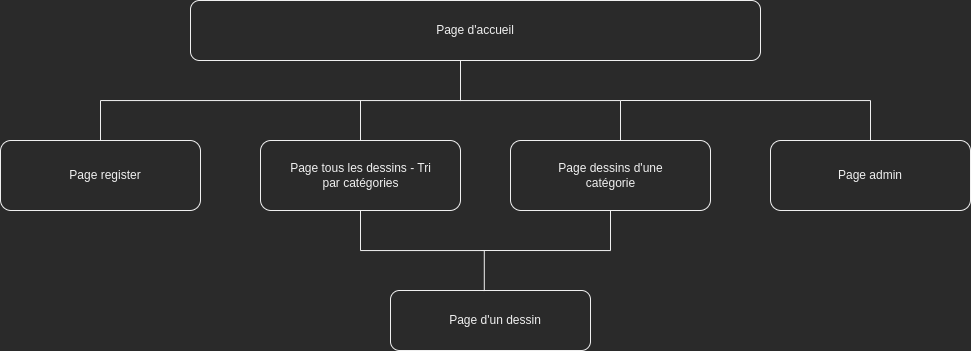

The diagram above was exported from draw.io. Its source (the exported page's mxGraphModel, read from the mxfile embedded in the PNG):
<mxGraphModel dx="2324" dy="749" grid="1" gridSize="10" guides="1" tooltips="1" connect="1" arrows="1" fold="1" page="1" pageScale="1" pageWidth="827" pageHeight="1169" math="0" shadow="0">
  <root>
    <mxCell id="0" />
    <mxCell id="1" parent="0" />
    <mxCell id="Q2tMHuwLKrtErwCLnI5G-1" value="" style="rounded=1;whiteSpace=wrap;html=1;" vertex="1" parent="1">
      <mxGeometry x="30" y="30" width="570" height="60" as="geometry" />
    </mxCell>
    <mxCell id="Q2tMHuwLKrtErwCLnI5G-2" value="Page d'accueil" style="text;html=1;strokeColor=none;fillColor=none;align=center;verticalAlign=middle;whiteSpace=wrap;rounded=0;" vertex="1" parent="1">
      <mxGeometry x="260" y="45" width="110" height="30" as="geometry" />
    </mxCell>
    <mxCell id="Q2tMHuwLKrtErwCLnI5G-3" value="" style="rounded=1;whiteSpace=wrap;html=1;" vertex="1" parent="1">
      <mxGeometry x="230" y="320" width="200" height="60" as="geometry" />
    </mxCell>
    <mxCell id="Q2tMHuwLKrtErwCLnI5G-4" value="Page d'un dessin" style="text;html=1;strokeColor=none;fillColor=none;align=center;verticalAlign=middle;whiteSpace=wrap;rounded=0;" vertex="1" parent="1">
      <mxGeometry x="280" y="335" width="110" height="30" as="geometry" />
    </mxCell>
    <mxCell id="Q2tMHuwLKrtErwCLnI5G-5" value="" style="rounded=1;whiteSpace=wrap;html=1;" vertex="1" parent="1">
      <mxGeometry x="100" y="170" width="200" height="70" as="geometry" />
    </mxCell>
    <mxCell id="Q2tMHuwLKrtErwCLnI5G-6" value="Page tous les dessins - Tri par catégories" style="text;html=1;strokeColor=none;fillColor=none;align=center;verticalAlign=middle;whiteSpace=wrap;rounded=0;" vertex="1" parent="1">
      <mxGeometry x="122.5" y="180" width="155" height="50" as="geometry" />
    </mxCell>
    <mxCell id="Q2tMHuwLKrtErwCLnI5G-7" value="" style="rounded=1;whiteSpace=wrap;html=1;" vertex="1" parent="1">
      <mxGeometry x="350" y="170" width="200" height="70" as="geometry" />
    </mxCell>
    <mxCell id="Q2tMHuwLKrtErwCLnI5G-8" value="Page dessins d'une catégorie" style="text;html=1;strokeColor=none;fillColor=none;align=center;verticalAlign=middle;whiteSpace=wrap;rounded=0;" vertex="1" parent="1">
      <mxGeometry x="372.5" y="180" width="155" height="50" as="geometry" />
    </mxCell>
    <mxCell id="Q2tMHuwLKrtErwCLnI5G-9" value="" style="rounded=1;whiteSpace=wrap;html=1;" vertex="1" parent="1">
      <mxGeometry x="610" y="170" width="200" height="70" as="geometry" />
    </mxCell>
    <mxCell id="Q2tMHuwLKrtErwCLnI5G-10" value="Page admin" style="text;html=1;strokeColor=none;fillColor=none;align=center;verticalAlign=middle;whiteSpace=wrap;rounded=0;" vertex="1" parent="1">
      <mxGeometry x="655" y="190" width="110" height="30" as="geometry" />
    </mxCell>
    <mxCell id="Q2tMHuwLKrtErwCLnI5G-11" value="" style="rounded=1;whiteSpace=wrap;html=1;" vertex="1" parent="1">
      <mxGeometry x="-160" y="170" width="200" height="70" as="geometry" />
    </mxCell>
    <mxCell id="Q2tMHuwLKrtErwCLnI5G-12" value="Page register" style="text;html=1;strokeColor=none;fillColor=none;align=center;verticalAlign=middle;whiteSpace=wrap;rounded=0;" vertex="1" parent="1">
      <mxGeometry x="-110" y="190" width="110" height="30" as="geometry" />
    </mxCell>
    <mxCell id="Q2tMHuwLKrtErwCLnI5G-13" value="" style="endArrow=none;html=1;rounded=0;edgeStyle=orthogonalEdgeStyle;" edge="1" parent="1">
      <mxGeometry width="50" height="50" relative="1" as="geometry">
        <mxPoint x="-60" y="170" as="sourcePoint" />
        <mxPoint x="300" y="90" as="targetPoint" />
        <Array as="points">
          <mxPoint x="-60" y="130" />
          <mxPoint x="300" y="130" />
        </Array>
      </mxGeometry>
    </mxCell>
    <mxCell id="Q2tMHuwLKrtErwCLnI5G-14" value="" style="endArrow=none;html=1;rounded=0;" edge="1" parent="1">
      <mxGeometry width="50" height="50" relative="1" as="geometry">
        <mxPoint x="200" y="170" as="sourcePoint" />
        <mxPoint x="200" y="130" as="targetPoint" />
      </mxGeometry>
    </mxCell>
    <mxCell id="Q2tMHuwLKrtErwCLnI5G-15" value="" style="endArrow=none;html=1;rounded=0;entryX=0.5;entryY=1;entryDx=0;entryDy=0;exitX=0.469;exitY=0.009;exitDx=0;exitDy=0;exitPerimeter=0;edgeStyle=orthogonalEdgeStyle;" edge="1" parent="1" source="Q2tMHuwLKrtErwCLnI5G-3" target="Q2tMHuwLKrtErwCLnI5G-5">
      <mxGeometry width="50" height="50" relative="1" as="geometry">
        <mxPoint x="360" y="300" as="sourcePoint" />
        <mxPoint x="410" y="250" as="targetPoint" />
      </mxGeometry>
    </mxCell>
    <mxCell id="Q2tMHuwLKrtErwCLnI5G-16" value="" style="endArrow=none;html=1;rounded=0;edgeStyle=orthogonalEdgeStyle;" edge="1" parent="1">
      <mxGeometry width="50" height="50" relative="1" as="geometry">
        <mxPoint x="320" y="280" as="sourcePoint" />
        <mxPoint x="450" y="240" as="targetPoint" />
      </mxGeometry>
    </mxCell>
    <mxCell id="Q2tMHuwLKrtErwCLnI5G-18" value="" style="endArrow=none;html=1;rounded=0;edgeStyle=orthogonalEdgeStyle;" edge="1" parent="1">
      <mxGeometry width="50" height="50" relative="1" as="geometry">
        <mxPoint x="460" y="170" as="sourcePoint" />
        <mxPoint x="300" y="90" as="targetPoint" />
        <Array as="points">
          <mxPoint x="460" y="130" />
          <mxPoint x="300" y="130" />
        </Array>
      </mxGeometry>
    </mxCell>
    <mxCell id="Q2tMHuwLKrtErwCLnI5G-19" value="" style="endArrow=none;html=1;rounded=0;entryX=0.5;entryY=0;entryDx=0;entryDy=0;edgeStyle=orthogonalEdgeStyle;" edge="1" parent="1" target="Q2tMHuwLKrtErwCLnI5G-9">
      <mxGeometry width="50" height="50" relative="1" as="geometry">
        <mxPoint x="460" y="130" as="sourcePoint" />
        <mxPoint x="620" y="90" as="targetPoint" />
      </mxGeometry>
    </mxCell>
  </root>
</mxGraphModel>